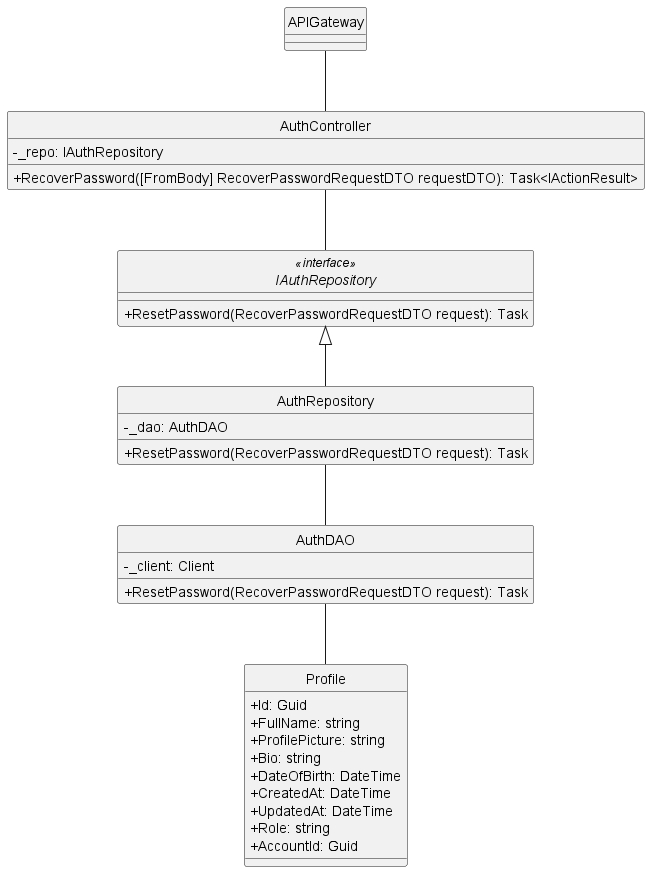

The diagram above was rendered by PlantUML. Its source (embedded in the PNG):
@startuml 
hide circle
skinparam classAttributeIconSize 0
skinparam linetype ortho

class APIGateway {
}

class AuthController {
    - _repo: IAuthRepository
    + RecoverPassword([FromBody] RecoverPasswordRequestDTO requestDTO): Task<IActionResult> 
}

interface IAuthRepository<<interface>> {
    + ResetPassword(RecoverPasswordRequestDTO request): Task
}

class AuthRepository {
    - _dao: AuthDAO
    + ResetPassword(RecoverPasswordRequestDTO request): Task
}

class AuthDAO {
    - _client: Client
    + ResetPassword(RecoverPasswordRequestDTO request): Task
}

class Profile {
    + Id: Guid
    + FullName: string
    + ProfilePicture: string
    + Bio: string
    + DateOfBirth: DateTime
    + CreatedAt: DateTime
    + UpdatedAt: DateTime
    + Role: string
    + AccountId: Guid
}


APIGateway -- AuthController

AuthController -- IAuthRepository

IAuthRepository <|-- AuthRepository

AuthRepository -- AuthDAO

AuthDAO -- Profile
@enduml